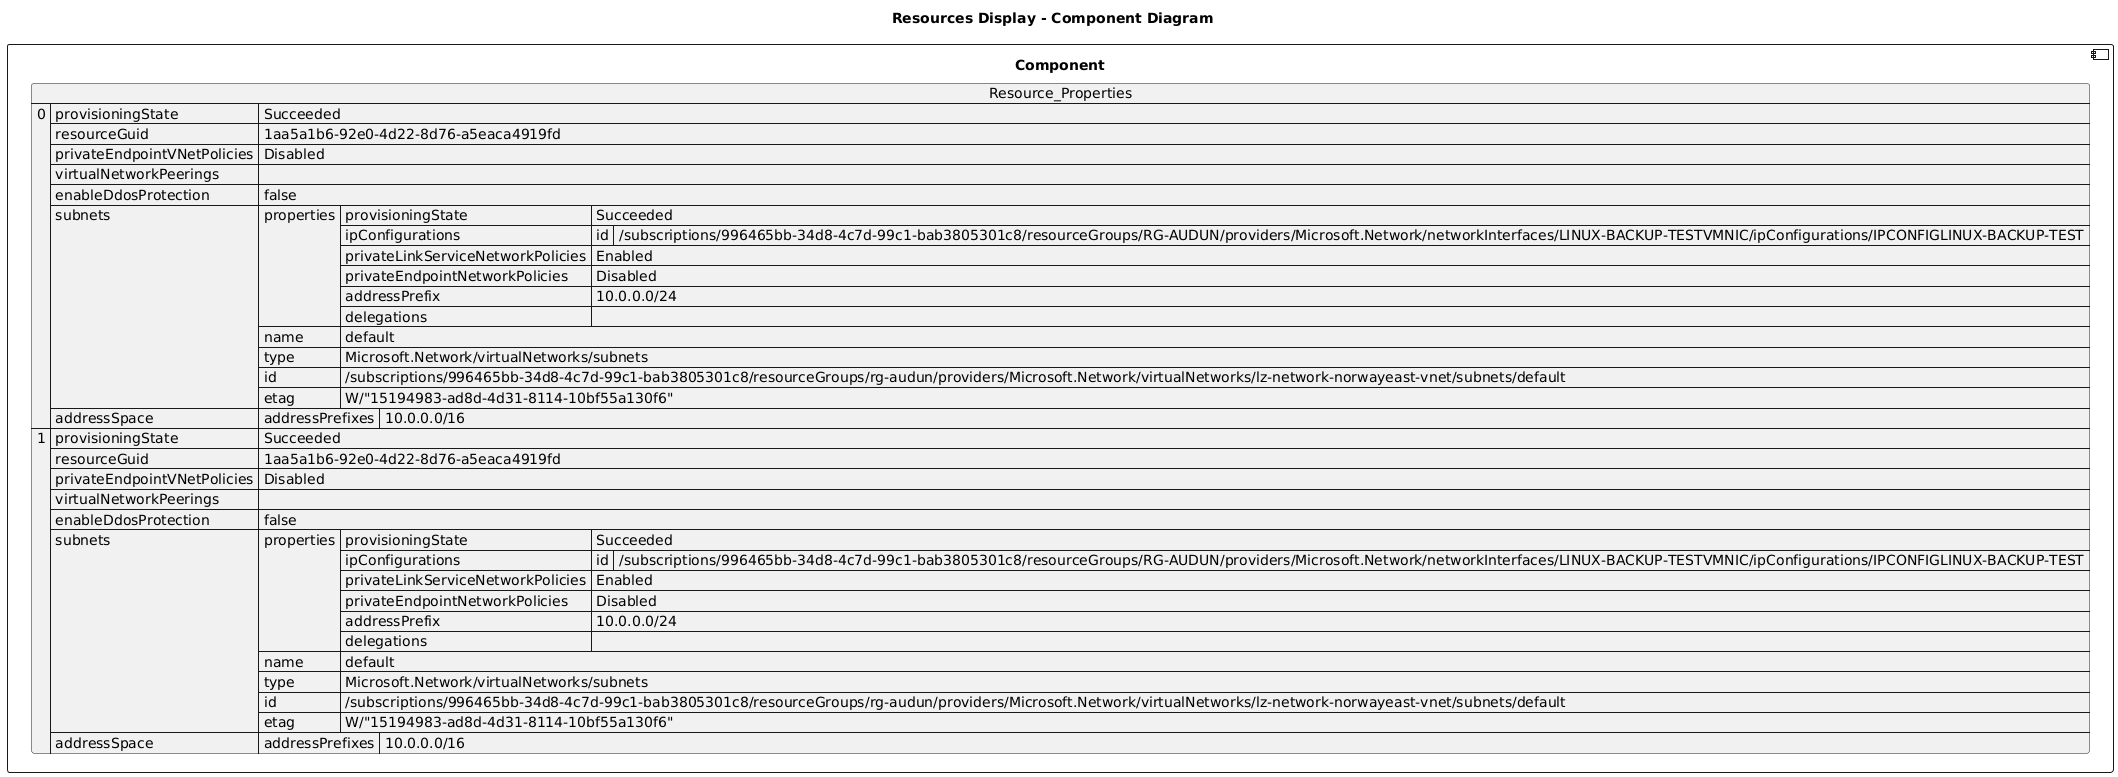

The diagram above was rendered by PlantUML. Its source (embedded in the PNG):
@startuml

title Resources Display - Component Diagram

component Component {

json  Resource_Properties {
  "0": {
    "provisioningState": "Succeeded",
    "resourceGuid": "1aa5a1b6-92e0-4d22-8d76-a5eaca4919fd",
    "privateEndpointVNetPolicies": "Disabled",
    "virtualNetworkPeerings": [],
    "enableDdosProtection": false,
    "subnets": [
      {
        "properties": {
          "provisioningState": "Succeeded",
          "ipConfigurations": [
            {
              "id": "/subscriptions/996465bb-34d8-4c7d-99c1-bab3805301c8/resourceGroups/RG-AUDUN/providers/Microsoft.Network/networkInterfaces/LINUX-BACKUP-TESTVMNIC/ipConfigurations/IPCONFIGLINUX-BACKUP-TEST"
            }
          ],
          "privateLinkServiceNetworkPolicies": "Enabled",
          "privateEndpointNetworkPolicies": "Disabled",
          "addressPrefix": "10.0.0.0/24",
          "delegations": []
        },
        "name": "default",
        "type": "Microsoft.Network/virtualNetworks/subnets",
        "id": "/subscriptions/996465bb-34d8-4c7d-99c1-bab3805301c8/resourceGroups/rg-audun/providers/Microsoft.Network/virtualNetworks/lz-network-norwayeast-vnet/subnets/default",
        "etag": "W/\"15194983-ad8d-4d31-8114-10bf55a130f6\""
      }
    ],
    "addressSpace": {
      "addressPrefixes": [
        "10.0.0.0/16"
      ]
    }
  },
  "1": {
    "provisioningState": "Succeeded",
    "resourceGuid": "1aa5a1b6-92e0-4d22-8d76-a5eaca4919fd",
    "privateEndpointVNetPolicies": "Disabled",
    "virtualNetworkPeerings": [],
    "enableDdosProtection": false,
    "subnets": [
      {
        "properties": {
          "provisioningState": "Succeeded",
          "ipConfigurations": [
            {
              "id": "/subscriptions/996465bb-34d8-4c7d-99c1-bab3805301c8/resourceGroups/RG-AUDUN/providers/Microsoft.Network/networkInterfaces/LINUX-BACKUP-TESTVMNIC/ipConfigurations/IPCONFIGLINUX-BACKUP-TEST"
            }
          ],
          "privateLinkServiceNetworkPolicies": "Enabled",
          "privateEndpointNetworkPolicies": "Disabled",
          "addressPrefix": "10.0.0.0/24",
          "delegations": []
        },
        "name": "default",
        "type": "Microsoft.Network/virtualNetworks/subnets",
        "id": "/subscriptions/996465bb-34d8-4c7d-99c1-bab3805301c8/resourceGroups/rg-audun/providers/Microsoft.Network/virtualNetworks/lz-network-norwayeast-vnet/subnets/default",
        "etag": "W/\"15194983-ad8d-4d31-8114-10bf55a130f6\""
      }
    ],
    "addressSpace": {
      "addressPrefixes": [
        "10.0.0.0/16"
      ]
    }
  }
}
}
@enduml